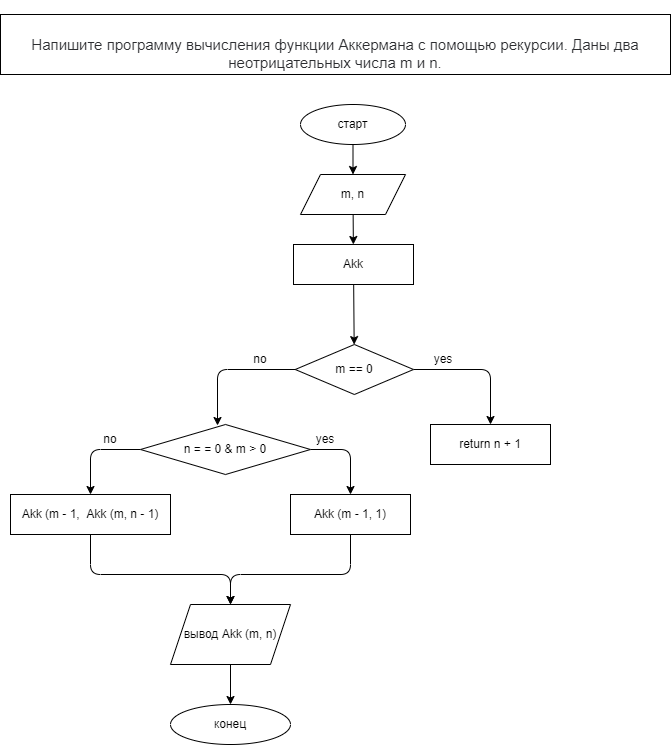

The diagram above was exported from draw.io. Its source (the exported page's mxGraphModel, read from the mxfile embedded in the PNG):
<mxGraphModel dx="727" dy="502" grid="1" gridSize="10" guides="1" tooltips="1" connect="1" arrows="1" fold="1" page="1" pageScale="1" pageWidth="850" pageHeight="1100" math="0" shadow="0">
  <root>
    <mxCell id="0" />
    <mxCell id="1" parent="0" />
    <mxCell id="2" value="&lt;span style=&quot;color: rgb(44 , 45 , 48) ; font-family: &amp;#34;roboto&amp;#34; , &amp;#34;san francisco&amp;#34; , &amp;#34;helvetica neue&amp;#34; , &amp;#34;helvetica&amp;#34; , &amp;#34;arial&amp;#34; ; font-size: 15px ; font-style: normal ; font-weight: 400 ; letter-spacing: normal ; text-indent: 0px ; text-transform: none ; word-spacing: 0px ; background-color: rgb(255 , 255 , 255) ; display: inline ; float: none&quot;&gt;&lt;br&gt;&lt;br&gt;Напишите программу вычисления функции Аккермана с помощью рекурсии. Даны два неотрицательных числа m и n.&lt;/span&gt;&lt;br style=&quot;box-sizing: border-box ; color: rgb(44 , 45 , 48) ; font-family: &amp;#34;roboto&amp;#34; , &amp;#34;san francisco&amp;#34; , &amp;#34;helvetica neue&amp;#34; , &amp;#34;helvetica&amp;#34; , &amp;#34;arial&amp;#34; ; font-size: 15px ; font-style: normal ; font-weight: 400 ; letter-spacing: normal ; text-indent: 0px ; text-transform: none ; word-spacing: 0px ; background-color: rgb(255 , 255 , 255)&quot;&gt;&lt;br&gt;" style="rounded=0;whiteSpace=wrap;html=1;" vertex="1" parent="1">
      <mxGeometry x="30" y="20" width="670" height="60" as="geometry" />
    </mxCell>
    <mxCell id="3" value="" style="edgeStyle=none;html=1;" edge="1" parent="1" source="4" target="6">
      <mxGeometry relative="1" as="geometry" />
    </mxCell>
    <mxCell id="4" value="старт" style="ellipse;whiteSpace=wrap;html=1;" vertex="1" parent="1">
      <mxGeometry x="330" y="110" width="105" height="40" as="geometry" />
    </mxCell>
    <mxCell id="5" value="" style="edgeStyle=none;html=1;" edge="1" parent="1" source="6" target="11">
      <mxGeometry relative="1" as="geometry" />
    </mxCell>
    <mxCell id="6" value="m, n" style="shape=parallelogram;perimeter=parallelogramPerimeter;whiteSpace=wrap;html=1;fixedSize=1;" vertex="1" parent="1">
      <mxGeometry x="330" y="180" width="105" height="40" as="geometry" />
    </mxCell>
    <mxCell id="8" style="edgeStyle=none;html=1;entryX=0.5;entryY=0;entryDx=0;entryDy=0;" edge="1" parent="1" source="9" target="16">
      <mxGeometry relative="1" as="geometry">
        <Array as="points">
          <mxPoint x="520" y="375" />
        </Array>
      </mxGeometry>
    </mxCell>
    <mxCell id="22" style="edgeStyle=none;html=1;entryX=0.453;entryY=0.02;entryDx=0;entryDy=0;entryPerimeter=0;" edge="1" parent="1" source="9" target="21">
      <mxGeometry relative="1" as="geometry">
        <Array as="points">
          <mxPoint x="247" y="375" />
        </Array>
      </mxGeometry>
    </mxCell>
    <mxCell id="9" value="m == 0" style="rhombus;whiteSpace=wrap;html=1;" vertex="1" parent="1">
      <mxGeometry x="324.75" y="350" width="118.25" height="50" as="geometry" />
    </mxCell>
    <mxCell id="10" value="" style="edgeStyle=none;html=1;" edge="1" parent="1" source="11" target="9">
      <mxGeometry relative="1" as="geometry" />
    </mxCell>
    <mxCell id="11" value="Akk" style="rounded=0;whiteSpace=wrap;html=1;" vertex="1" parent="1">
      <mxGeometry x="323" y="250" width="120" height="40" as="geometry" />
    </mxCell>
    <mxCell id="12" value="yes" style="text;html=1;strokeColor=none;fillColor=none;align=center;verticalAlign=middle;whiteSpace=wrap;rounded=0;" vertex="1" parent="1">
      <mxGeometry x="443" y="350" width="60" height="30" as="geometry" />
    </mxCell>
    <mxCell id="16" value="return n + 1" style="rounded=0;whiteSpace=wrap;html=1;" vertex="1" parent="1">
      <mxGeometry x="460" y="430" width="120" height="40" as="geometry" />
    </mxCell>
    <mxCell id="17" value="no" style="text;html=1;strokeColor=none;fillColor=none;align=center;verticalAlign=middle;whiteSpace=wrap;rounded=0;" vertex="1" parent="1">
      <mxGeometry x="260" y="350" width="60" height="30" as="geometry" />
    </mxCell>
    <mxCell id="20" value="конец" style="ellipse;whiteSpace=wrap;html=1;" vertex="1" parent="1">
      <mxGeometry x="200" y="710" width="120" height="40" as="geometry" />
    </mxCell>
    <mxCell id="24" style="edgeStyle=none;html=1;entryX=0.5;entryY=0;entryDx=0;entryDy=0;" edge="1" parent="1" source="21" target="23">
      <mxGeometry relative="1" as="geometry">
        <Array as="points">
          <mxPoint x="380" y="455" />
        </Array>
      </mxGeometry>
    </mxCell>
    <mxCell id="27" style="edgeStyle=none;html=1;" edge="1" parent="1" source="21" target="26">
      <mxGeometry relative="1" as="geometry">
        <Array as="points">
          <mxPoint x="120" y="455" />
        </Array>
      </mxGeometry>
    </mxCell>
    <mxCell id="21" value="&lt;span&gt;n = = 0 &amp;amp; m &amp;gt; 0&lt;/span&gt;" style="rhombus;whiteSpace=wrap;html=1;" vertex="1" parent="1">
      <mxGeometry x="170" y="430" width="170" height="50" as="geometry" />
    </mxCell>
    <mxCell id="31" style="edgeStyle=none;html=1;entryX=0.5;entryY=0;entryDx=0;entryDy=0;" edge="1" parent="1" source="23" target="29">
      <mxGeometry relative="1" as="geometry">
        <Array as="points">
          <mxPoint x="380" y="580" />
          <mxPoint x="260" y="580" />
        </Array>
      </mxGeometry>
    </mxCell>
    <mxCell id="23" value="Akk (m - 1, 1)" style="rounded=0;whiteSpace=wrap;html=1;" vertex="1" parent="1">
      <mxGeometry x="320" y="500" width="120" height="40" as="geometry" />
    </mxCell>
    <mxCell id="25" value="yes" style="text;html=1;strokeColor=none;fillColor=none;align=center;verticalAlign=middle;whiteSpace=wrap;rounded=0;" vertex="1" parent="1">
      <mxGeometry x="325" y="430" width="60" height="30" as="geometry" />
    </mxCell>
    <mxCell id="30" style="edgeStyle=none;html=1;entryX=0.5;entryY=0;entryDx=0;entryDy=0;" edge="1" parent="1" source="26" target="29">
      <mxGeometry relative="1" as="geometry">
        <Array as="points">
          <mxPoint x="120" y="580" />
          <mxPoint x="260" y="580" />
        </Array>
      </mxGeometry>
    </mxCell>
    <mxCell id="26" value="Akk (m - 1,&amp;nbsp; Akk (m, n - 1)" style="rounded=0;whiteSpace=wrap;html=1;" vertex="1" parent="1">
      <mxGeometry x="40" y="500" width="160" height="40" as="geometry" />
    </mxCell>
    <mxCell id="28" value="no" style="text;html=1;strokeColor=none;fillColor=none;align=center;verticalAlign=middle;whiteSpace=wrap;rounded=0;" vertex="1" parent="1">
      <mxGeometry x="110" y="430" width="60" height="30" as="geometry" />
    </mxCell>
    <mxCell id="32" value="" style="edgeStyle=none;html=1;" edge="1" parent="1" source="29" target="20">
      <mxGeometry relative="1" as="geometry" />
    </mxCell>
    <mxCell id="29" value="вывод Akk (m, n)" style="shape=parallelogram;perimeter=parallelogramPerimeter;whiteSpace=wrap;html=1;fixedSize=1;" vertex="1" parent="1">
      <mxGeometry x="200" y="610" width="120" height="60" as="geometry" />
    </mxCell>
  </root>
</mxGraphModel>